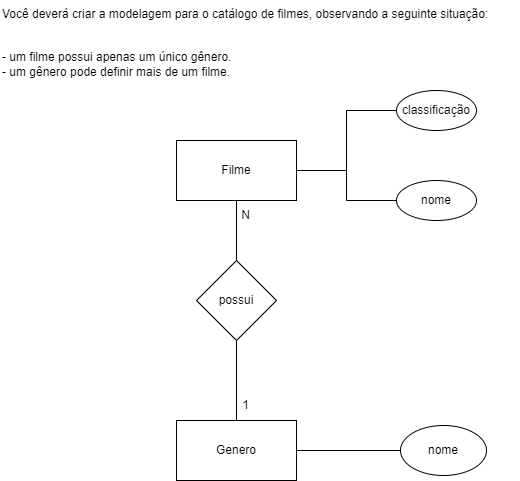

The diagram above was exported from draw.io. Its source (the exported page's mxGraphModel, read from the mxfile embedded in the PNG):
<mxGraphModel dx="1050" dy="549" grid="1" gridSize="10" guides="1" tooltips="1" connect="1" arrows="1" fold="1" page="1" pageScale="1" pageWidth="827" pageHeight="1169" math="0" shadow="0">
  <root>
    <mxCell id="0" />
    <mxCell id="1" parent="0" />
    <mxCell id="Wg6cBrKu8_7YRxsbZgit-1" value="Você deverá criar a modelagem para o catálogo de filmes, observando a seguinte situação:&#10;&#10;&#10;- um filme possui apenas um único gênero.&#10;- um gênero pode definir mais de um filme." style="text;whiteSpace=wrap;" vertex="1" parent="1">
      <mxGeometry x="154" y="30" width="520" height="100" as="geometry" />
    </mxCell>
    <mxCell id="Wg6cBrKu8_7YRxsbZgit-8" style="edgeStyle=orthogonalEdgeStyle;rounded=0;orthogonalLoop=1;jettySize=auto;html=1;entryX=0;entryY=0.5;entryDx=0;entryDy=0;endArrow=none;endFill=0;" edge="1" parent="1" source="Wg6cBrKu8_7YRxsbZgit-2" target="Wg6cBrKu8_7YRxsbZgit-5">
      <mxGeometry relative="1" as="geometry" />
    </mxCell>
    <mxCell id="Wg6cBrKu8_7YRxsbZgit-9" style="edgeStyle=orthogonalEdgeStyle;rounded=0;orthogonalLoop=1;jettySize=auto;html=1;entryX=0;entryY=0.5;entryDx=0;entryDy=0;endArrow=none;endFill=0;" edge="1" parent="1" source="Wg6cBrKu8_7YRxsbZgit-2" target="Wg6cBrKu8_7YRxsbZgit-6">
      <mxGeometry relative="1" as="geometry" />
    </mxCell>
    <mxCell id="Wg6cBrKu8_7YRxsbZgit-10" style="edgeStyle=orthogonalEdgeStyle;rounded=0;orthogonalLoop=1;jettySize=auto;html=1;entryX=0.5;entryY=0;entryDx=0;entryDy=0;endArrow=none;endFill=0;" edge="1" parent="1" source="Wg6cBrKu8_7YRxsbZgit-2" target="Wg6cBrKu8_7YRxsbZgit-4">
      <mxGeometry relative="1" as="geometry" />
    </mxCell>
    <mxCell id="Wg6cBrKu8_7YRxsbZgit-2" value="Filme" style="rounded=0;whiteSpace=wrap;html=1;" vertex="1" parent="1">
      <mxGeometry x="330" y="170" width="120" height="60" as="geometry" />
    </mxCell>
    <mxCell id="Wg6cBrKu8_7YRxsbZgit-12" style="edgeStyle=orthogonalEdgeStyle;rounded=0;orthogonalLoop=1;jettySize=auto;html=1;entryX=0;entryY=0.5;entryDx=0;entryDy=0;endArrow=none;endFill=0;" edge="1" parent="1" source="Wg6cBrKu8_7YRxsbZgit-3" target="Wg6cBrKu8_7YRxsbZgit-7">
      <mxGeometry relative="1" as="geometry" />
    </mxCell>
    <mxCell id="Wg6cBrKu8_7YRxsbZgit-3" value="Genero" style="rounded=0;whiteSpace=wrap;html=1;" vertex="1" parent="1">
      <mxGeometry x="330" y="450" width="120" height="60" as="geometry" />
    </mxCell>
    <mxCell id="Wg6cBrKu8_7YRxsbZgit-11" style="edgeStyle=orthogonalEdgeStyle;rounded=0;orthogonalLoop=1;jettySize=auto;html=1;entryX=0.5;entryY=0;entryDx=0;entryDy=0;endArrow=none;endFill=0;" edge="1" parent="1" source="Wg6cBrKu8_7YRxsbZgit-4" target="Wg6cBrKu8_7YRxsbZgit-3">
      <mxGeometry relative="1" as="geometry" />
    </mxCell>
    <mxCell id="Wg6cBrKu8_7YRxsbZgit-4" value="possui" style="rhombus;whiteSpace=wrap;html=1;" vertex="1" parent="1">
      <mxGeometry x="350" y="290" width="80" height="80" as="geometry" />
    </mxCell>
    <mxCell id="Wg6cBrKu8_7YRxsbZgit-5" value="classificação" style="ellipse;whiteSpace=wrap;html=1;" vertex="1" parent="1">
      <mxGeometry x="550" y="120" width="80" height="40" as="geometry" />
    </mxCell>
    <mxCell id="Wg6cBrKu8_7YRxsbZgit-6" value="nome" style="ellipse;whiteSpace=wrap;html=1;" vertex="1" parent="1">
      <mxGeometry x="550" y="210" width="80" height="40" as="geometry" />
    </mxCell>
    <mxCell id="Wg6cBrKu8_7YRxsbZgit-7" value="nome" style="ellipse;whiteSpace=wrap;html=1;" vertex="1" parent="1">
      <mxGeometry x="554" y="455" width="86" height="50" as="geometry" />
    </mxCell>
    <mxCell id="Wg6cBrKu8_7YRxsbZgit-13" value="1" style="text;html=1;align=center;verticalAlign=middle;resizable=0;points=[];autosize=1;strokeColor=none;fillColor=none;" vertex="1" parent="1">
      <mxGeometry x="384" y="420" width="30" height="30" as="geometry" />
    </mxCell>
    <mxCell id="Wg6cBrKu8_7YRxsbZgit-14" value="N" style="text;html=1;align=center;verticalAlign=middle;resizable=0;points=[];autosize=1;strokeColor=none;fillColor=none;" vertex="1" parent="1">
      <mxGeometry x="384" y="230" width="30" height="30" as="geometry" />
    </mxCell>
  </root>
</mxGraphModel>